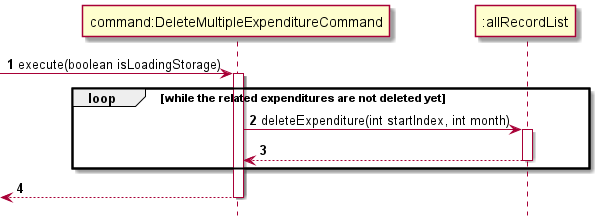

The diagram above was rendered by PlantUML. Its source (embedded in the PNG):
@startuml
'https://plantuml.com/sequence-diagram
hide footbox
autonumber

-> "command:DeleteMultipleExpenditureCommand" : execute(boolean isLoadingStorage)
activate "command:DeleteMultipleExpenditureCommand"

loop while the related expenditures are not deleted yet
"command:DeleteMultipleExpenditureCommand" -> ":allRecordList" : deleteExpenditure(int startIndex, int month)
activate ":allRecordList"
return

end

return
@enduml